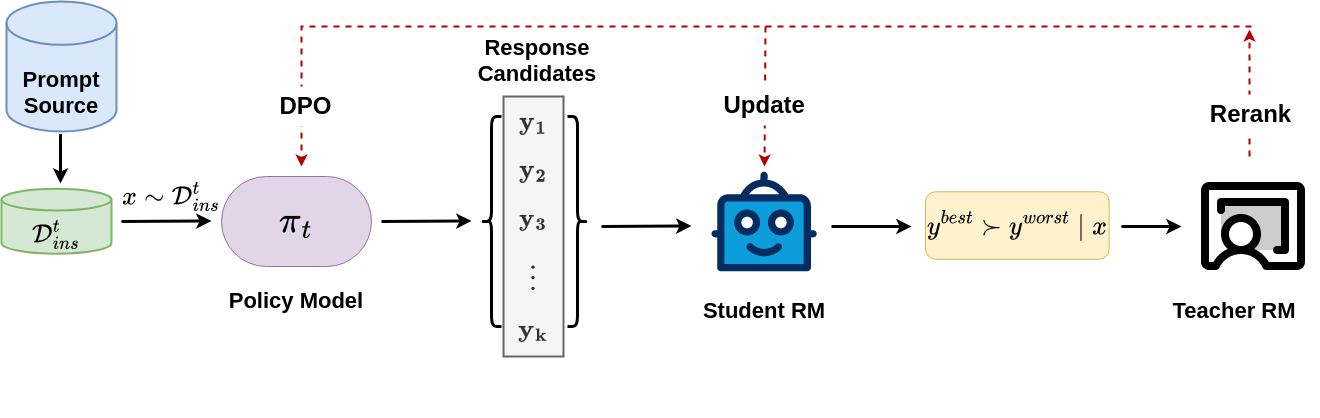

The diagram above was exported from draw.io. Its source (the exported page's mxGraphModel, read from the mxfile embedded in the PNG):
<mxGraphModel dx="1674" dy="954" grid="1" gridSize="10" guides="1" tooltips="1" connect="1" arrows="1" fold="1" page="1" pageScale="1" pageWidth="827" pageHeight="1169" math="1" shadow="0">
  <root>
    <mxCell id="0" />
    <mxCell id="1" parent="0" />
    <mxCell id="2" value="" style="group" vertex="1" connectable="0" parent="1">
      <mxGeometry x="60" y="605" width="1318.99" height="355" as="geometry" />
    </mxCell>
    <mxCell id="3" value="" style="shape=image;html=1;verticalAlign=top;verticalLabelPosition=bottom;labelBackgroundColor=#ffffff;imageAspect=0;aspect=fixed;image=https://cdn0.iconfinder.com/data/icons/phosphor-duotone-vol-1/256/chalkboard-teacher-duotone-128.png" vertex="1" parent="2">
      <mxGeometry x="1188" y="161" width="128" height="128" as="geometry" />
    </mxCell>
    <mxCell id="4" value="" style="endArrow=classic;html=1;rounded=0;strokeWidth=3;" edge="1" parent="2">
      <mxGeometry width="50" height="50" relative="1" as="geometry">
        <mxPoint x="1120" y="225" as="sourcePoint" />
        <mxPoint x="1180" y="225" as="targetPoint" />
      </mxGeometry>
    </mxCell>
    <mxCell id="5" value="" style="endArrow=classic;html=1;rounded=0;strokeWidth=3;" edge="1" parent="2">
      <mxGeometry width="50" height="50" relative="1" as="geometry">
        <mxPoint x="830" y="225" as="sourcePoint" />
        <mxPoint x="910" y="225" as="targetPoint" />
      </mxGeometry>
    </mxCell>
    <mxCell id="6" value="&lt;font style=&quot;font-size: 22px;&quot;&gt;&lt;b&gt;&lt;font style=&quot;font-size: 22px;&quot;&gt;Teacher&amp;nbsp;&lt;/font&gt;&lt;/b&gt;&lt;b style=&quot;background-color: initial;&quot;&gt;&lt;font style=&quot;font-size: 22px;&quot;&gt;RM&lt;/font&gt;&lt;/b&gt;&lt;/font&gt;" style="text;html=1;align=center;verticalAlign=middle;whiteSpace=wrap;rounded=0;" vertex="1" parent="2">
      <mxGeometry x="1146.99" y="295" width="172" height="30" as="geometry" />
    </mxCell>
    <mxCell id="7" value="&lt;div&gt;&lt;font size=&quot;1&quot; style=&quot;&quot;&gt;&lt;b style=&quot;font-size: 22px;&quot;&gt;&lt;br&gt;&lt;/b&gt;&lt;/font&gt;&lt;/div&gt;&lt;font size=&quot;1&quot; style=&quot;&quot;&gt;&lt;b style=&quot;font-size: 22px;&quot;&gt;&lt;div&gt;&lt;b style=&quot;background-color: initial;&quot;&gt;&lt;br&gt;&lt;/b&gt;&lt;/div&gt;&lt;div&gt;&lt;b style=&quot;background-color: initial;&quot;&gt;Prompt Source&lt;/b&gt;&lt;br&gt;&lt;/div&gt;&lt;/b&gt;&lt;/font&gt;" style="strokeWidth=2;html=1;shape=mxgraph.flowchart.database;whiteSpace=wrap;fillColor=#dae8fc;strokeColor=#6c8ebf;" vertex="1" parent="2">
      <mxGeometry x="5" width="110" height="130" as="geometry" />
    </mxCell>
    <mxCell id="8" value="" style="endArrow=classic;html=1;rounded=0;strokeWidth=3;" edge="1" parent="2">
      <mxGeometry width="50" height="50" relative="1" as="geometry">
        <mxPoint x="120" y="220" as="sourcePoint" />
        <mxPoint x="210" y="219.5" as="targetPoint" />
      </mxGeometry>
    </mxCell>
    <mxCell id="9" value="&lt;font size=&quot;1&quot; style=&quot;&quot;&gt;&lt;b style=&quot;&quot;&gt;&lt;i style=&quot;font-size: 32px;&quot;&gt;$$\pi_t$$&lt;/i&gt;&lt;/b&gt;&lt;/font&gt;" style="rounded=1;whiteSpace=wrap;html=1;arcSize=50;fillColor=#e1d5e7;strokeColor=#9673a6;" vertex="1" parent="2">
      <mxGeometry x="220" y="175" width="150" height="90" as="geometry" />
    </mxCell>
    <mxCell id="10" value="&lt;span style=&quot;font-size: 22px;&quot;&gt;&lt;b&gt;$$x\sim{\mathcal{D}^{t}_{ins}}$$&lt;/b&gt;&lt;/span&gt;" style="text;html=1;align=center;verticalAlign=middle;whiteSpace=wrap;rounded=0;" vertex="1" parent="2">
      <mxGeometry x="140" y="180" width="60" height="30" as="geometry" />
    </mxCell>
    <mxCell id="11" value="" style="verticalLabelPosition=bottom;aspect=fixed;html=1;shape=mxgraph.salesforce.bots;" vertex="1" parent="2">
      <mxGeometry x="710" y="170" width="105.26" height="100" as="geometry" />
    </mxCell>
    <mxCell id="12" value="" style="shape=curlyBracket;whiteSpace=wrap;html=1;rounded=1;labelPosition=left;verticalLabelPosition=middle;align=right;verticalAlign=middle;strokeWidth=3;" vertex="1" parent="2">
      <mxGeometry x="480" y="115" width="20" height="210" as="geometry" />
    </mxCell>
    <mxCell id="13" value="" style="shape=curlyBracket;whiteSpace=wrap;html=1;rounded=1;flipH=1;labelPosition=right;verticalLabelPosition=middle;align=left;verticalAlign=middle;strokeWidth=3;" vertex="1" parent="2">
      <mxGeometry x="566" y="115" width="20" height="210" as="geometry" />
    </mxCell>
    <mxCell id="14" value="&lt;div&gt;&lt;span style=&quot;font-size: 22px;&quot;&gt;&lt;font style=&quot;font-size: 22px;&quot;&gt;&lt;br&gt;&lt;/font&gt;&lt;/span&gt;&lt;/div&gt;&lt;span style=&quot;font-size: 22px;&quot;&gt;&lt;font style=&quot;font-size: 22px;&quot;&gt;&lt;div&gt;&lt;span style=&quot;font-size: 22px;&quot;&gt;&lt;font style=&quot;font-size: 22px;&quot;&gt;&lt;br&gt;&lt;/font&gt;&lt;/span&gt;&lt;/div&gt;$$\mathbf{y_1}$$&lt;/font&gt;&lt;/span&gt;&lt;div style=&quot;font-size: 22px;&quot;&gt;&lt;font style=&quot;font-size: 22px;&quot;&gt;$$\mathbf{y_2}$$&lt;/font&gt;&lt;/div&gt;&lt;div style=&quot;font-size: 22px;&quot;&gt;&lt;font style=&quot;font-size: 22px;&quot;&gt;$$\mathbf{y_3}$$&lt;/font&gt;&lt;/div&gt;&lt;div style=&quot;font-size: 22px;&quot;&gt;&lt;font style=&quot;font-size: 22px;&quot;&gt;$$\mathbf{\vdots}$$&lt;/font&gt;&lt;/div&gt;&lt;div style=&quot;font-size: 22px;&quot;&gt;&lt;font style=&quot;font-size: 22px;&quot;&gt;$$ \mathbf{y_k}$$&lt;/font&gt;&lt;/div&gt;&lt;div style=&quot;font-size: 22px;&quot;&gt;&lt;font style=&quot;font-size: 22px;&quot;&gt;&lt;br&gt;&lt;/font&gt;&lt;div&gt;&lt;br&gt;&lt;/div&gt;&lt;/div&gt;" style="text;html=1;align=center;verticalAlign=middle;whiteSpace=wrap;rounded=0;strokeWidth=2;fillColor=#f5f5f5;fontColor=#333333;strokeColor=#666666;" vertex="1" parent="2">
      <mxGeometry x="502" y="95" width="60" height="260" as="geometry" />
    </mxCell>
    <mxCell id="15" value="&lt;b style=&quot;font-size: 22px;&quot;&gt;&lt;font style=&quot;font-size: 22px;&quot;&gt;Response Candidates&lt;/font&gt;&lt;/b&gt;&lt;div style=&quot;font-size: 22px;&quot;&gt;&lt;br&gt;&lt;/div&gt;" style="text;html=1;align=center;verticalAlign=middle;whiteSpace=wrap;rounded=0;" vertex="1" parent="2">
      <mxGeometry x="506" y="58" width="60" height="30" as="geometry" />
    </mxCell>
    <mxCell id="16" value="" style="endArrow=classic;html=1;rounded=0;strokeWidth=3;" edge="1" parent="2">
      <mxGeometry width="50" height="50" relative="1" as="geometry">
        <mxPoint x="380" y="220" as="sourcePoint" />
        <mxPoint x="470" y="219.5" as="targetPoint" />
      </mxGeometry>
    </mxCell>
    <mxCell id="17" value="" style="endArrow=classic;html=1;rounded=0;strokeWidth=3;" edge="1" parent="2">
      <mxGeometry width="50" height="50" relative="1" as="geometry">
        <mxPoint x="600" y="225" as="sourcePoint" />
        <mxPoint x="690" y="224.5" as="targetPoint" />
      </mxGeometry>
    </mxCell>
    <mxCell id="18" value="" style="endArrow=classic;html=1;rounded=0;strokeWidth=2;fillColor=#e51400;strokeColor=#B20000;dashed=1;" edge="1" parent="2">
      <mxGeometry width="50" height="50" relative="1" as="geometry">
        <mxPoint x="1250" y="25" as="sourcePoint" />
        <mxPoint x="300" y="165" as="targetPoint" />
        <Array as="points">
          <mxPoint x="1020" y="25" />
          <mxPoint x="750" y="25" />
          <mxPoint x="300" y="25" />
        </Array>
      </mxGeometry>
    </mxCell>
    <mxCell id="19" value="&lt;b style=&quot;&quot;&gt;&lt;font style=&quot;font-size: 22px;&quot;&gt;$${y^{best}\succ y^{worst} \mid x}$$&lt;/font&gt;&lt;/b&gt;" style="rounded=1;whiteSpace=wrap;html=1;fillColor=#fff2cc;strokeColor=#d6b656;" vertex="1" parent="2">
      <mxGeometry x="924" y="190.25" width="183.63" height="67.5" as="geometry" />
    </mxCell>
    <mxCell id="20" value="" style="endArrow=classic;html=1;rounded=0;strokeWidth=2;fillColor=#e51400;strokeColor=#B20000;dashed=1;" edge="1" parent="2">
      <mxGeometry width="50" height="50" relative="1" as="geometry">
        <mxPoint x="764" y="25" as="sourcePoint" />
        <mxPoint x="763" y="165" as="targetPoint" />
      </mxGeometry>
    </mxCell>
    <mxCell id="21" value="&lt;b style=&quot;&quot;&gt;&lt;font style=&quot;font-size: 24px;&quot;&gt;Update&amp;nbsp;&lt;/font&gt;&lt;/b&gt;" style="text;html=1;align=center;verticalAlign=middle;whiteSpace=wrap;rounded=0;fillColor=default;" vertex="1" parent="2">
      <mxGeometry x="731.63" y="84" width="68.63" height="40" as="geometry" />
    </mxCell>
    <mxCell id="22" value="" style="endArrow=classic;html=1;rounded=0;strokeWidth=2;fillColor=#e51400;strokeColor=#B20000;dashed=1;" edge="1" parent="2">
      <mxGeometry width="50" height="50" relative="1" as="geometry">
        <mxPoint x="1248" y="155" as="sourcePoint" />
        <mxPoint x="1248" y="28" as="targetPoint" />
      </mxGeometry>
    </mxCell>
    <mxCell id="23" value="&lt;b style=&quot;&quot;&gt;&lt;font style=&quot;font-size: 24px;&quot;&gt;DPO&lt;/font&gt;&lt;/b&gt;" style="text;html=1;align=center;verticalAlign=middle;whiteSpace=wrap;rounded=0;fillColor=default;" vertex="1" parent="2">
      <mxGeometry x="270" y="85" width="68.63" height="40" as="geometry" />
    </mxCell>
    <mxCell id="24" style="edgeStyle=orthogonalEdgeStyle;rounded=0;orthogonalLoop=1;jettySize=auto;html=1;exitX=0.5;exitY=1;exitDx=0;exitDy=0;" edge="1" parent="2" source="23" target="23">
      <mxGeometry relative="1" as="geometry" />
    </mxCell>
    <mxCell id="25" value="&lt;div style=&quot;&quot;&gt;&lt;span style=&quot;font-size: 22px;&quot;&gt;&lt;br&gt;&lt;/span&gt;&lt;/div&gt;&lt;div style=&quot;&quot;&gt;&lt;span style=&quot;font-size: 22px;&quot;&gt;&lt;br&gt;&lt;/span&gt;&lt;/div&gt;&lt;div style=&quot;&quot;&gt;&lt;span style=&quot;font-size: 22px;&quot;&gt;$$\mathcal{D}^{t}_{ins}$$&lt;/span&gt;&lt;br&gt;&lt;/div&gt;" style="strokeWidth=2;html=1;shape=mxgraph.flowchart.database;whiteSpace=wrap;fillColor=#d5e8d4;strokeColor=#82b366;" vertex="1" parent="2">
      <mxGeometry y="187.25" width="110" height="65" as="geometry" />
    </mxCell>
    <mxCell id="26" value="" style="endArrow=classic;html=1;rounded=0;strokeWidth=3;" edge="1" parent="2">
      <mxGeometry width="50" height="50" relative="1" as="geometry">
        <mxPoint x="59" y="132.5" as="sourcePoint" />
        <mxPoint x="59" y="182" as="targetPoint" />
      </mxGeometry>
    </mxCell>
    <mxCell id="27" value="&lt;font style=&quot;font-size: 22px;&quot;&gt;&lt;b&gt;&lt;font style=&quot;font-size: 22px;&quot;&gt;Student&amp;nbsp;&lt;/font&gt;&lt;/b&gt;&lt;b style=&quot;background-color: initial;&quot;&gt;&lt;font style=&quot;font-size: 22px;&quot;&gt;RM&lt;/font&gt;&lt;/b&gt;&lt;/font&gt;" style="text;html=1;align=center;verticalAlign=middle;whiteSpace=wrap;rounded=0;" vertex="1" parent="2">
      <mxGeometry x="676.63" y="295" width="172" height="30" as="geometry" />
    </mxCell>
    <mxCell id="28" value="&lt;span style=&quot;font-size: 22px;&quot;&gt;&lt;b&gt;Policy Model&lt;/b&gt;&lt;/span&gt;" style="text;html=1;align=center;verticalAlign=middle;whiteSpace=wrap;rounded=0;" vertex="1" parent="2">
      <mxGeometry x="209" y="285" width="172" height="30" as="geometry" />
    </mxCell>
    <mxCell id="29" value="&lt;span style=&quot;font-size: 24px;&quot;&gt;&lt;b&gt;Rerank&lt;/b&gt;&lt;/span&gt;" style="text;html=1;align=center;verticalAlign=middle;whiteSpace=wrap;rounded=0;fillColor=default;" vertex="1" parent="2">
      <mxGeometry x="1215" y="93" width="68.63" height="40" as="geometry" />
    </mxCell>
  </root>
</mxGraphModel>